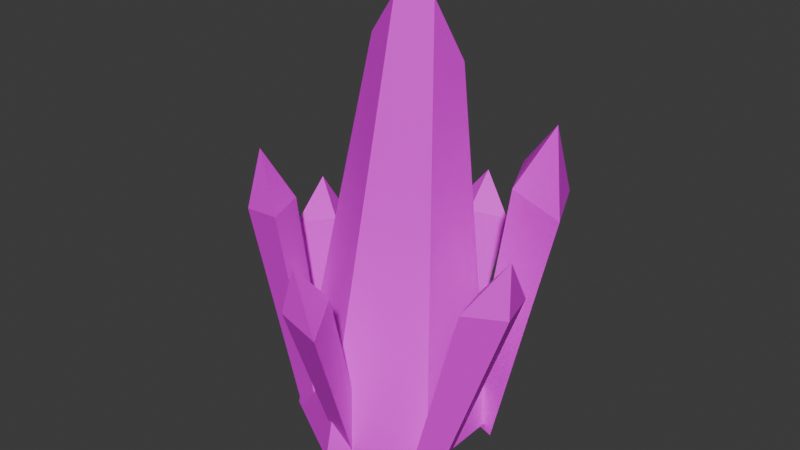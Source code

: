 # Source: Gem_Ore.blend  (saved by Blender 4.2.66; exported with 4.5.12 LTS)
import bpy
from mathutils import Matrix  # noqa: F401  (used for matrix-valued properties, if any)

bpy.ops.wm.read_factory_settings(use_empty=True)
scene = bpy.context.scene
scene.name = 'Scene'

# ---- collections
col_collection = bpy.data.collections.new('Collection'); scene.collection.children.link(col_collection)
col_collection_2 = bpy.data.collections.new('Collection 2'); scene.collection.children.link(col_collection_2)

# ---- images (referenced by path relative to the original .blend; pixels are not part of the script)
import os
ASSET_DIR = os.environ.get("B2B_ASSET_DIR", "")  # directory of the original .blend (textures are referenced by path, not embedded)
HERE = os.path.dirname(os.path.abspath(__file__))  # packed textures are extracted next to this script under _unpacked/

def load_image(name, relpath, width, height, colorspace="sRGB"):
    """Load a texture the original file referenced (path relative to the .blend, or extracted next to this script)."""
    p = next((c for c in (os.path.join(HERE, relpath), os.path.join(ASSET_DIR, relpath)) if relpath and os.path.exists(c)), "")
    if p:
        img = bpy.data.images.load(p, check_existing=True)
        img.name = name
    else:  # same state as the original file: an image datablock whose file is absent (Cycles renders it pink)
        img = bpy.data.images.new(name, width, height)
        img.source = "FILE"
        img.filepath = "//" + (relpath or name)
    img.colorspace_settings.name = colorspace
    return img
img_gem = load_image('Gem', 'Gem.png', 1024, 1024, 'sRGB')

# ---- materials (node trees are filled in below, after node groups)
mat_gem_mat = bpy.data.materials.new('Gem_Mat')
mat_gem_mat.alpha_threshold = 0.0
mat_gem_mat.use_transparent_shadow = False
mat_gem_mat.roughness = 0.5
mat_gem_mat.line_color = (0.0, 0.0, 0.0, 1.0)
mat_material = bpy.data.materials.new('Material')
mat_material.alpha_threshold = 0.0
mat_material.use_transparent_shadow = False
mat_material.roughness = 0.5
mat_material.line_color = (0.0, 0.0, 0.0, 1.0)
mat_material_001 = bpy.data.materials.new('Material.001')
mat_material_001.alpha_threshold = 0.0
mat_material_001.use_transparent_shadow = False
mat_material_001.roughness = 0.5
mat_material_001.line_color = (0.0, 0.0, 0.0, 1.0)
mat_material_002 = bpy.data.materials.new('Material.002')
mat_material_002.alpha_threshold = 0.0
mat_material_002.use_transparent_shadow = False
mat_material_002.roughness = 0.5
mat_material_002.line_color = (0.0, 0.0, 0.0, 1.0)
mat_material_004 = bpy.data.materials.new('Material.004')
mat_material_004.alpha_threshold = 0.0
mat_material_004.use_transparent_shadow = False
mat_material_004.roughness = 0.5
mat_material_004.line_color = (0.0, 0.0, 0.0, 1.0)
mat_material_005 = bpy.data.materials.new('Material.005')
mat_material_005.alpha_threshold = 0.0
mat_material_005.use_transparent_shadow = False
mat_material_005.roughness = 0.5
mat_material_005.line_color = (0.0, 0.0, 0.0, 1.0)

# ---- material node trees
mat_gem_mat.use_nodes = True; mat_gem_mat.node_tree.nodes.clear()
_N = mat_gem_mat.node_tree.nodes; _L = mat_gem_mat.node_tree.links
n0 = _N.new('ShaderNodeOutputMaterial'); n0.name = 'Material Output'; n0.location = (300, 300)
n1 = _N.new('ShaderNodeBsdfPrincipled'); n1.name = 'Principled BSDF'; n1.location = (10, 300)
n1.inputs[3].default_value = 1.45
n2 = _N.new('ShaderNodeTexImage'); n2.name = 'Image Texture'; n2.location = (-280, 275)
n2.image = img_gem
_L.new(n1.outputs[0], n0.inputs[0])
_L.new(n2.outputs[0], n1.inputs[0])
n0.is_active_output = True
mat_material.use_nodes = True; mat_material.node_tree.nodes.clear()
_N = mat_material.node_tree.nodes; _L = mat_material.node_tree.links
n0 = _N.new('ShaderNodeOutputMaterial'); n0.name = 'Material Output'; n0.location = (300, 300)
n1 = _N.new('ShaderNodeBsdfPrincipled'); n1.name = 'Principled BSDF'; n1.location = (10, 300)
n1.inputs[0].default_value = (0.801, 0.00795, 0.02404, 1.0)
n1.inputs[3].default_value = 1.45
_L.new(n1.outputs[0], n0.inputs[0])
n0.is_active_output = True
mat_material_001.use_nodes = True; mat_material_001.node_tree.nodes.clear()
_N = mat_material_001.node_tree.nodes; _L = mat_material_001.node_tree.links
n0 = _N.new('ShaderNodeOutputMaterial'); n0.name = 'Material Output'; n0.location = (300, 300)
n1 = _N.new('ShaderNodeBsdfPrincipled'); n1.name = 'Principled BSDF'; n1.location = (10, 300)
n1.inputs[3].default_value = 1.45
_L.new(n1.outputs[0], n0.inputs[0])
n0.is_active_output = True
mat_material_002.use_nodes = True; mat_material_002.node_tree.nodes.clear()
_N = mat_material_002.node_tree.nodes; _L = mat_material_002.node_tree.links
n0 = _N.new('ShaderNodeOutputMaterial'); n0.name = 'Material Output'; n0.location = (300, 300)
n1 = _N.new('ShaderNodeBsdfPrincipled'); n1.name = 'Principled BSDF'; n1.location = (10, 300)
n1.inputs[3].default_value = 1.45
_L.new(n1.outputs[0], n0.inputs[0])
n0.is_active_output = True
mat_material_004.use_nodes = True; mat_material_004.node_tree.nodes.clear()
_N = mat_material_004.node_tree.nodes; _L = mat_material_004.node_tree.links
n0 = _N.new('ShaderNodeOutputMaterial'); n0.name = 'Material Output'; n0.location = (300, 300)
n1 = _N.new('ShaderNodeBsdfPrincipled'); n1.name = 'Principled BSDF'; n1.location = (10, 300)
n1.inputs[3].default_value = 1.45
_L.new(n1.outputs[0], n0.inputs[0])
n0.is_active_output = True
mat_material_005.use_nodes = True; mat_material_005.node_tree.nodes.clear()
_N = mat_material_005.node_tree.nodes; _L = mat_material_005.node_tree.links
n0 = _N.new('ShaderNodeOutputMaterial'); n0.name = 'Material Output'; n0.location = (300, 300)
n1 = _N.new('ShaderNodeBsdfPrincipled'); n1.name = 'Principled BSDF'; n1.location = (10, 300)
n1.inputs[3].default_value = 1.45
_L.new(n1.outputs[0], n0.inputs[0])
n0.is_active_output = True

# ---- world
world_world = bpy.data.worlds.new('World'); scene.world = world_world
world_world.use_nodes = True; world_world.node_tree.nodes.clear()
_N = world_world.node_tree.nodes; _L = world_world.node_tree.links
n0 = _N.new('ShaderNodeOutputWorld'); n0.name = 'World Output'; n0.location = (300, 300)
n1 = _N.new('ShaderNodeBackground'); n1.name = 'Background'; n1.location = (10, 300)
n1.inputs[0].default_value = (0.05088, 0.05088, 0.05088, 1.0)
_L.new(n1.outputs[0], n0.inputs[0])
n0.is_active_output = True
world_world.color = (0.05088, 0.05088, 0.05088)
world_world.use_sun_shadow = False
world_world.sun_shadow_jitter_overblur = 0.0

# ---- meshes
me_cube_003 = bpy.data.meshes.new('Cube.003')
me_cube_003.from_pydata([(-0.2906, 9.185, 7.687), (0.2393, 5.224, -1.16), (1.639, 8.107, 8.235), (1.417, 4.565, -0.8256), (-2.293, 8.344, 7.901), (-0.9823, 4.71, -1.03), (-0.3999, 7.288, 8.437), (0.1727, 4.066, -0.7019), (-0.4818, 9.116, 10.3), (7.129, 5.318, 12.65), (4.27, 4.109, -1.612), (8.54, 2.199, 12.56), (5.13, 2.206, -1.667), (3.948, 5.921, 13.17), (2.329, 4.477, -1.291), (5.333, 2.864, 13.09), (3.174, 2.612, -1.345), (6.844, 4.258, 16.43), (-5.706, 1.913, 8.254), (-4.254, -0.1008, -0.8035), (-6.87, 0.05068, 8.435), (-4.964, -1.237, -0.6931), (-6.501, 3.779, 7.672), (-4.739, 1.038, -1.158), (-7.641, 1.953, 7.85), (-5.435, -0.0762, -1.05), (-7.138, 2.433, 10.28), (8.541, -1.66, 8.874), (5.252, -2.609, -1.225), (7.023, -3.55, 9.492), (4.326, -3.762, -0.8477), (7.9, 0.6486, 8.82), (4.861, -1.2, -1.258), (6.413, -1.206, 9.426), (3.954, -2.332, -0.8879), (8.177, -1.174, 11.68), (1.501, -6.295, 9.568), (0.3282, -2.864, -0.9005), (2.557, -8.495, 8.672), (0.9728, -4.206, -1.447), (-0.9374, -5.927, 9.914), (-1.16, -2.639, -0.6891), (0.1003, -8.083, 9.037), (-0.5265, -3.955, -1.225), (1.016, -8.137, 11.87), (-5.375, -1.459, 10.94), (-3.158, -1.675, -1.129), (-4.255, -4.104, 11.13), (-2.475, -3.289, -1.011), (-8.021, -0.9046, 10.39), (-4.773, -1.337, -1.463), (-6.921, -3.497, 10.58), (-4.102, -2.919, -1.347), (-6.78, -2.535, 13.73), (-0.05097, 5.347, -1.233), (4.579, 2.673, -1.233), (4.579, -2.673, -1.233), (-0.05097, -5.347, -1.233), (-4.681, -2.673, -1.233), (-4.681, 2.673, -1.233), (-1.355, 0.1719, 20.39), (0.5982, -0.4598, 22.76), (0.7229, -0.3639, 22.87), (1.056, 0.1757, 23.1), (1.779, 0.2788, 22.96), (2.546, 2.415, 19.15), (2.199, 0.4676, 22.64), (-1.443, 1.929, 19.82), (0.428, 3.846, 16.47), (-1.579, 2.418, 18.93)], [], [(0, 4, 8), (3, 2, 6, 7), (7, 6, 4, 5), (5, 1, 3, 7), (1, 0, 2, 3), (5, 4, 0, 1), (2, 8, 6), (8, 2, 0), (6, 8, 4), (9, 13, 17), (12, 11, 15, 16), (16, 15, 13, 14), (14, 10, 12, 16), (10, 9, 11, 12), (14, 13, 9, 10), (11, 17, 15), (17, 11, 9), (15, 17, 13), (18, 22, 26), (21, 20, 24, 25), (25, 24, 22, 23), (23, 19, 21, 25), (19, 18, 20, 21), (23, 22, 18, 19), (20, 26, 24), (26, 20, 18), (24, 26, 22), (27, 31, 35), (30, 29, 33, 34), (34, 33, 31, 32), (32, 28, 30, 34), (28, 27, 29, 30), (32, 31, 27, 28), (29, 35, 33), (35, 29, 27), (33, 35, 31), (36, 40, 44), (39, 38, 42, 43), (43, 42, 40, 41), (41, 37, 39, 43), (37, 36, 38, 39), (41, 40, 36, 37), (38, 44, 42), (44, 38, 36), (42, 44, 40), (45, 49, 53), (48, 47, 51, 52), (52, 51, 49, 50), (50, 46, 48, 52), (46, 45, 47, 48), (50, 49, 45, 46), (47, 53, 51), (53, 47, 45), (51, 53, 49), (54, 68, 65, 55), (55, 65, 66, 56), (56, 66, 64, 62, 61, 57), (57, 61, 60, 58), (58, 60, 67, 69, 59), (59, 69, 68, 54), (54, 55, 56, 57, 58, 59), (62, 64, 63), (65, 68, 69, 67, 63, 64, 66), (63, 67, 60, 61, 62)])
_uv = me_cube_003.uv_layers.new(name='UVMap')
_uv.uv.foreach_set('vector', [0.7815, 0.1797, 0.7801, 0.2259, 0.7266, 0.1895, 0.9838, 0.1797, 0.7743, 0.1797, 0.7779, 0.1344, 0.986, 0.1521, 0.9871, 0.1178, 0.78, 0.1344, 0.78, 0.0919, 0.9871, 0.0919, 0.7266, 0.6936, 0.7435, 0.6705, 0.773, 0.6705, 0.7555, 0.6936, 0.9864, 0.0919, 0.7781, 0.0919, 0.7814, 0.05244, 0.9885, 0.06782, 0.9841, 0.2259, 0.7801, 0.2259, 0.7815, 0.1797, 0.9849, 0.1977, 0.7743, 0.1797, 0.7266, 0.1462, 0.7779, 0.1344, 0.7266, 0.06977, 0.7814, 0.05244, 0.7781, 0.0919, 0.78, 0.1344, 0.7266, 0.1186, 0.78, 0.0919, 0.1683, 0.6104, 0.1165, 0.5987, 0.139, 0.5362, 0.04543, 0.9285, 2.745e-08, 0.6168, 0.04453, 0.6162, 0.0726, 0.9281, 0.0726, 0.9281, 0.04453, 0.6162, 0.1165, 0.6108, 0.1165, 0.9248, 0.503, 0.532, 0.5267, 0.497, 0.5713, 0.497, 0.5467, 0.532, 0.5866, 0.4683, 0.2791, 0.497, 0.2741, 0.4234, 0.5836, 0.4234, 0.1165, 0.9104, 0.1165, 0.5987, 0.1683, 0.6104, 0.1481, 0.9175, 0.8217, 0.6456, 0.7266, 0.6456, 0.7972, 0.6025, 0.1968, 0.4859, 0.2741, 0.4234, 0.2791, 0.497, 0.04453, 0.6162, 0.05324, 0.5362, 0.1165, 0.6108, 0.7745, 0.3134, 0.7713, 0.3588, 0.7266, 0.3197, 0.9706, 0.4042, 0.7792, 0.4042, 0.7802, 0.3588, 0.9713, 0.3765, 0.9779, 0.2969, 0.7786, 0.3134, 0.779, 0.271, 0.9781, 0.271, 0.6813, 0.5192, 0.6972, 0.497, 0.7262, 0.497, 0.7097, 0.5192, 0.9783, 0.2534, 0.7769, 0.271, 0.7738, 0.2259, 0.9764, 0.2259, 0.9732, 0.3588, 0.7713, 0.3588, 0.7745, 0.3134, 0.9752, 0.3311, 0.7792, 0.4042, 0.7266, 0.367, 0.7802, 0.3588, 0.7266, 0.2583, 0.7738, 0.2259, 0.7769, 0.271, 0.7786, 0.3134, 0.7266, 0.2991, 0.779, 0.271, 0.638, 0.5972, 0.5868, 0.5955, 0.6284, 0.5362, 0.5361, 0.8189, 0.5361, 0.5887, 0.5868, 0.5926, 0.5671, 0.8212, 0.6573, 0.813, 0.638, 0.5889, 0.6875, 0.5821, 0.6875, 0.8089, 0.6301, 0.5221, 0.6488, 0.497, 0.6813, 0.497, 0.662, 0.5221, 0.9994, 0.032, 0.7871, 0.05244, 0.7882, 5.294e-08, 1.0, 5.49e-08, 0.5868, 0.8149, 0.5868, 0.5955, 0.638, 0.5972, 0.6181, 0.8159, 0.5361, 0.5887, 0.5754, 0.5362, 0.5868, 0.5926, 0.7266, 0.03974, 0.7882, 5.294e-08, 0.7871, 0.05244, 0.638, 0.5889, 0.6529, 0.5362, 0.6875, 0.5821, 0.3973, 0.5941, 0.3696, 0.5999, 0.4068, 0.5362, 0.453, 0.8139, 0.453, 0.5825, 0.4815, 0.5978, 0.4704, 0.8233, 0.4704, 0.8233, 0.4815, 0.5978, 0.5361, 0.6025, 0.5037, 0.8261, 0.7266, 0.6461, 0.7589, 0.6456, 0.7766, 0.6705, 0.744, 0.6705, 0.419, 0.8314, 0.3973, 0.5941, 0.453, 0.59, 0.453, 0.8289, 0.4148, 0.5333, 0.1968, 0.5333, 0.2163, 0.497, 0.4267, 0.5111, 0.503, 0.5251, 0.4267, 0.5251, 0.4766, 0.497, 0.4068, 0.5362, 0.453, 0.59, 0.3973, 0.5941, 0.4815, 0.5978, 0.499, 0.5362, 0.5361, 0.6025, 0.209, 0.6, 0.1683, 0.599, 0.1796, 0.5362, 0.2708, 0.8297, 0.2708, 0.5841, 0.3091, 0.6052, 0.2942, 0.8427, 0.2942, 0.8427, 0.3091, 0.6052, 0.3696, 0.6077, 0.3311, 0.8441, 0.5713, 0.5258, 0.5923, 0.497, 0.6301, 0.497, 0.6083, 0.5258, 0.2331, 0.8538, 0.209, 0.5954, 0.2708, 0.5909, 0.2708, 0.8511, 0.1842, 0.8633, 0.1683, 0.599, 0.209, 0.6, 0.209, 0.8639, 0.2708, 0.5841, 0.3255, 0.5362, 0.3091, 0.6052, 0.2183, 0.5362, 0.2708, 0.5909, 0.209, 0.5954, 0.3091, 0.6052, 0.3255, 0.5362, 0.3696, 0.6077, 0.686, 0.3086, 0.3151, 0.215, 0.2645, 0.1602, 0.6985, 0.2177, 0.6985, 0.2177, 0.2645, 0.1602, 0.1968, 0.1131, 0.7166, 0.1131, 0.7266, 0.1131, 0.2082, 0.09323, 0.2014, 0.08339, 0.2032, 0.05722, 0.2057, 0.05395, 0.7266, -1.619e-08, 1.285e-08, 0.5362, 6.105e-08, 0.01169, 0.0404, 0.06229, 0.09797, 0.5337, 0.09797, 0.5337, 0.0404, 0.06229, 0.07577, 0.06496, 0.08935, 0.08108, 0.1968, 0.5052, 0.6966, 0.4234, 0.274, 0.3822, 0.3247, 0.3278, 0.695, 0.3086, 0.7847, 0.4042, 0.8996, 0.4042, 0.9564, 0.5034, 0.8983, 0.6025, 0.7834, 0.6025, 0.7266, 0.5034, 0.2032, 0.05722, 0.2014, 0.08339, 0.1968, 0.06996, 0.2756, 0.3086, 0.3247, 0.3278, 0.274, 0.3822, 0.257, 0.3861, 0.1968, 0.3643, 0.2007, 0.3501, 0.2075, 0.3401, 0.005739, -1.213e-08, 0.07577, 0.06496, 0.0404, 0.06229, 6.105e-08, 0.01169, 6.57e-05, 0.008493])
me_cube_003.materials.append(mat_gem_mat)
me_cube_003.materials.append(mat_material)
me_cube_003.materials.append(mat_material_001)
me_cube_003.materials.append(mat_material_002)
me_cube_003.materials.append(mat_material_004)
me_cube_003.materials.append(mat_material_005)
me_cube_003.use_mirror_vertex_groups = False
me_cube_003.update()
me_cube_006 = bpy.data.meshes.new('Cube.006')
me_cube_006.from_pydata([(-1.0, -1.0, -1.0), (-1.0, -1.0, 1.0), (-1.0, 1.0, -1.0), (-1.0, 1.0, 1.0), (1.0, -1.0, -1.0), (1.0, -1.0, 1.0), (1.0, 1.0, -1.0), (1.0, 1.0, 1.0)], [], [(0, 1, 3, 2), (2, 3, 7, 6), (6, 7, 5, 4), (4, 5, 1, 0), (2, 6, 4, 0), (7, 3, 1, 5)])
_uv = me_cube_006.uv_layers.new(name='UVMap')
_uv.uv.foreach_set('vector', [0.375, 0.0, 0.625, 0.0, 0.625, 0.25, 0.375, 0.25, 0.375, 0.25, 0.625, 0.25, 0.625, 0.5, 0.375, 0.5, 0.375, 0.5, 0.625, 0.5, 0.625, 0.75, 0.375, 0.75, 0.375, 0.75, 0.625, 0.75, 0.625, 1.0, 0.375, 1.0, 0.125, 0.5, 0.375, 0.5, 0.375, 0.75, 0.125, 0.75, 0.625, 0.5, 0.875, 0.5, 0.875, 0.75, 0.625, 0.75])
me_cube_006.update()
me_cube_007 = bpy.data.meshes.new('Cube.007')
me_cube_007.from_pydata([(-1.0, -1.0, -1.0), (-1.0, -1.0, 1.0), (-1.0, 1.0, -1.0), (-1.0, 1.0, 1.0), (1.0, -1.0, -1.0), (1.0, -1.0, 1.0), (1.0, 1.0, -1.0), (1.0, 1.0, 1.0)], [], [(0, 1, 3, 2), (2, 3, 7, 6), (6, 7, 5, 4), (4, 5, 1, 0), (2, 6, 4, 0), (7, 3, 1, 5)])
_uv = me_cube_007.uv_layers.new(name='UVMap')
_uv.uv.foreach_set('vector', [0.375, 0.0, 0.625, 0.0, 0.625, 0.25, 0.375, 0.25, 0.375, 0.25, 0.625, 0.25, 0.625, 0.5, 0.375, 0.5, 0.375, 0.5, 0.625, 0.5, 0.625, 0.75, 0.375, 0.75, 0.375, 0.75, 0.625, 0.75, 0.625, 1.0, 0.375, 1.0, 0.125, 0.5, 0.375, 0.5, 0.375, 0.75, 0.125, 0.75, 0.625, 0.5, 0.875, 0.5, 0.875, 0.75, 0.625, 0.75])
me_cube_007.update()
me_cube_008 = bpy.data.meshes.new('Cube.008')
me_cube_008.from_pydata([(-1.0, -1.0, -1.0), (-1.0, -1.0, 4.718), (-1.0, 1.0, -1.0), (-1.0, 1.0, 4.718), (1.0, -1.0, -1.0), (1.0, -1.0, 4.718), (1.0, 1.0, -1.0), (1.0, 1.0, 4.718)], [], [(0, 1, 3, 2), (2, 3, 7, 6), (6, 7, 5, 4), (4, 5, 1, 0), (2, 6, 4, 0), (7, 3, 1, 5)])
_uv = me_cube_008.uv_layers.new(name='UVMap')
_uv.uv.foreach_set('vector', [0.375, 0.0, 0.625, 0.0, 0.625, 0.25, 0.375, 0.25, 0.375, 0.25, 0.625, 0.25, 0.625, 0.5, 0.375, 0.5, 0.375, 0.5, 0.625, 0.5, 0.625, 0.75, 0.375, 0.75, 0.375, 0.75, 0.625, 0.75, 0.625, 1.0, 0.375, 1.0, 0.125, 0.5, 0.375, 0.5, 0.375, 0.75, 0.125, 0.75, 0.625, 0.5, 0.875, 0.5, 0.875, 0.75, 0.625, 0.75])
me_cube_008.update()

# ---- objects
ob_crystal = bpy.data.objects.new('Crystal', me_cube_003)
ob_cube_006 = bpy.data.objects.new('Cube.006', me_cube_006)
ob_cube_007 = bpy.data.objects.new('Cube.007', me_cube_007)
ob_cube_008 = bpy.data.objects.new('Cube.008', me_cube_008)

# ---- transforms, parenting, visibility, modifiers, constraints
ob_crystal.location = (-4.47e-08, 0.0, 5.96e-08)
ob_crystal.scale = (0.4457, 0.4457, 0.4457)
ob_crystal.lock_rotations_4d = False
ob_crystal.empty_display_type = 'ARROWS'
ob_crystal.lineart.crease_threshold = 0.0
ob_cube_006.location = (0.0, -0.146, 12.05)
ob_cube_006.rotation_euler = (-0.4472, -0.7595, 0.3743)
ob_cube_006.scale = (4.679, 3.913, 1.451)
ob_cube_007.location = (0.0, -0.146, 12.05)
ob_cube_007.rotation_euler = (0.06093, -0.5894, 1.908)
ob_cube_007.scale = (4.679, 3.913, 1.451)
ob_cube_008.location = (0.0, 1.262, 11.13)
ob_cube_008.rotation_euler = (-0.08442, -1.062, 4.838)
ob_cube_008.scale = (4.679, 3.913, 1.451)

# ---- collection membership
col_collection.objects.link(ob_crystal)
col_collection_2.objects.link(ob_cube_006)
col_collection_2.objects.link(ob_cube_007)
col_collection_2.objects.link(ob_cube_008)
def _layer_coll(name, lc=None):
    lc = lc or bpy.context.view_layer.layer_collection
    for c in lc.children:
        if c.name == name: return c
        r = _layer_coll(name, c)
        if r: return r
_layer_coll('Collection 2').exclude = True

# ---- scene / render settings (as saved in the file)
scene.frame_start = 1; scene.frame_end = 250; scene.frame_set(0)
scene.render.engine = 'BLENDER_EEVEE_NEXT'
scene.cycles.sampling_pattern = 'TABULATED_SOBOL'
bpy.context.view_layer.update()

# ---- added for rendering (the .blend has no active camera and no usable light): camera, sun
cam_auto = bpy.data.cameras.new('AutoCamera')
cam_auto.lens = 50.0
cam_auto.sensor_width = 36.0
cam_auto.clip_end = 1000.0
ob_auto_camera = bpy.data.objects.new('AutoCamera', cam_auto)
scene.collection.objects.link(ob_auto_camera)
ob_auto_camera.location = (14.5737, -17.1956, 16.2146)
ob_auto_camera.rotation_euler = (1.09748, -7.21219e-08, 0.694738)
scene.camera = ob_auto_camera
light_auto_sun = bpy.data.lights.new('AutoSun', 'SUN')
light_auto_sun.energy = 3.0
light_auto_sun.angle = 0.0523599
ob_auto_sun = bpy.data.objects.new('AutoSun', light_auto_sun)
scene.collection.objects.link(ob_auto_sun)
ob_auto_sun.rotation_euler = (0.872665, 0.174533, 0.523599)
bpy.context.view_layer.update()
